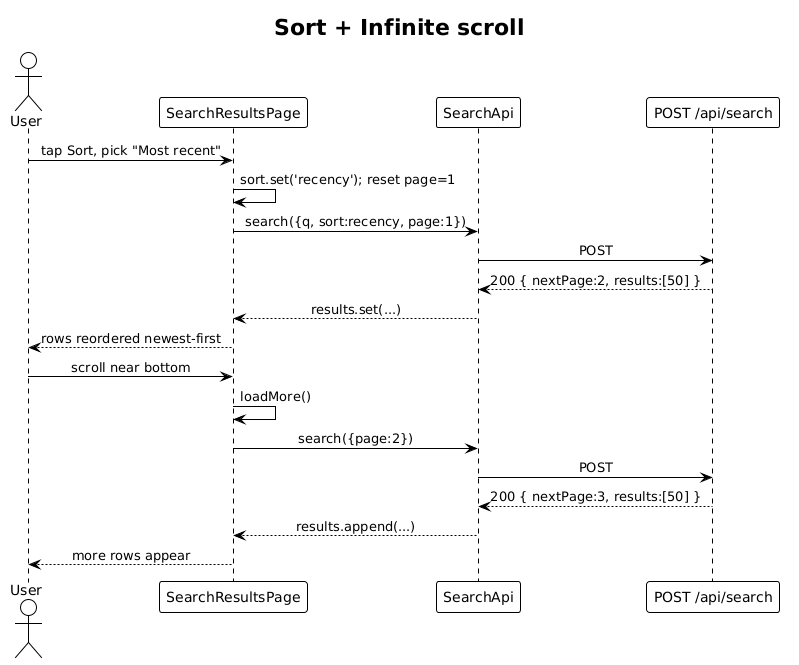

The diagram above was rendered by PlantUML. Its source (embedded in the PNG):
@startuml
!theme plain
skinparam sequenceMessageAlign center

title Sort + Infinite scroll

actor User
participant "SearchResultsPage" as UI
participant "SearchApi" as SVC
participant "POST /api/search" as API

User -> UI: tap Sort, pick "Most recent"
UI -> UI: sort.set('recency'); reset page=1
UI -> SVC: search({q, sort:recency, page:1})
SVC -> API: POST
API --> SVC: 200 { nextPage:2, results:[50] }
SVC --> UI: results.set(...)
UI --> User: rows reordered newest-first

User -> UI: scroll near bottom
UI -> UI: loadMore()
UI -> SVC: search({page:2})
SVC -> API: POST
API --> SVC: 200 { nextPage:3, results:[50] }
SVC --> UI: results.append(...)
UI --> User: more rows appear
@enduml